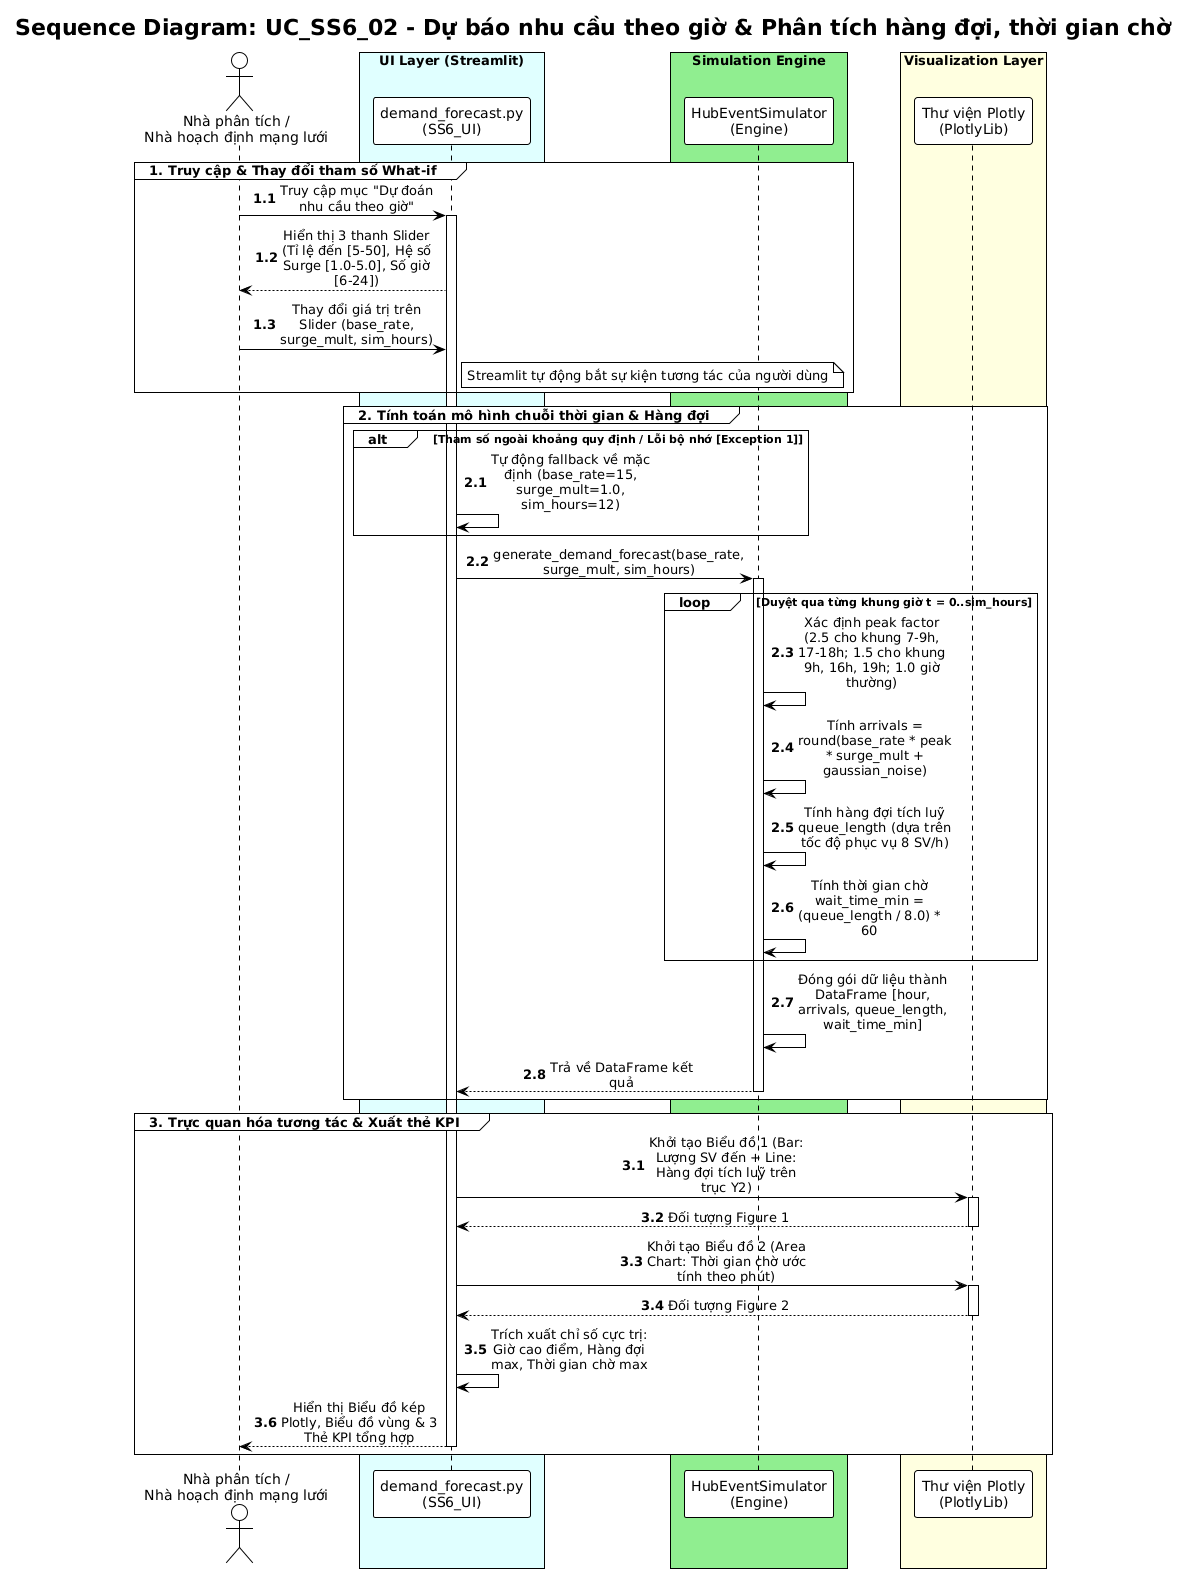

The diagram above was rendered by PlantUML. Its source (embedded in the PNG):
@startuml
!theme plain
skinparam sequenceMessageAlign center
skinparam maxMessageSize 160
skinparam BoxPadding 10

title "Sequence Diagram: UC_SS6_02 - Dự báo nhu cầu theo giờ & Phân tích hàng đợi, thời gian chờ"

actor "Nhà phân tích /\nNhà hoạch định mạng lưới" as Analyst
box "UI Layer (Streamlit)" #LightCyan
participant "demand_forecast.py\n(SS6_UI)" as UI
end box
box "Simulation Engine" #LightGreen
participant "HubEventSimulator\n(Engine)" as Engine
end box
box "Visualization Layer" #LightYellow
participant "Thư viện Plotly\n(PlotlyLib)" as Plotly
end box

autonumber 1.1
group 1. Truy cập & Thay đổi tham số What-if
    Analyst -> UI: Truy cập mục "Dự đoán nhu cầu theo giờ"
    activate UI
    UI --> Analyst: Hiển thị 3 thanh Slider (Tỉ lệ đến [5-50], Hệ số Surge [1.0-5.0], Số giờ [6-24])
    
    Analyst -> UI: Thay đổi giá trị trên Slider (base_rate, surge_mult, sim_hours)
    note right of UI: Streamlit tự động bắt sự kiện tương tác của người dùng
end

autonumber 2.1
group 2. Tính toán mô hình chuỗi thời gian & Hàng đợi
    alt Tham số ngoài khoảng quy định / Lỗi bộ nhớ [Exception 1]
        UI -> UI: Tự động fallback về mặc định (base_rate=15, surge_mult=1.0, sim_hours=12)
    end
    
    UI -> Engine: generate_demand_forecast(base_rate, surge_mult, sim_hours)
    activate Engine
    
    loop Duyệt qua từng khung giờ t = 0..sim_hours
        Engine -> Engine: Xác định peak factor (2.5 cho khung 7-9h, 17-18h; 1.5 cho khung 9h, 16h, 19h; 1.0 giờ thường)
        Engine -> Engine: Tính arrivals = round(base_rate * peak * surge_mult + gaussian_noise)
        Engine -> Engine: Tính hàng đợi tích luỹ queue_length (dựa trên tốc độ phục vụ 8 SV/h)
        Engine -> Engine: Tính thời gian chờ wait_time_min = (queue_length / 8.0) * 60
    end
    
    Engine -> Engine: Đóng gói dữ liệu thành DataFrame [hour, arrivals, queue_length, wait_time_min]
    Engine --> UI: Trả về DataFrame kết quả
    deactivate Engine
end

autonumber 3.1
group 3. Trực quan hóa tương tác & Xuất thẻ KPI
    UI -> Plotly: Khởi tạo Biểu đồ 1 (Bar: Lượng SV đến + Line: Hàng đợi tích luỹ trên trục Y2)
    activate Plotly
    Plotly --> UI: Đối tượng Figure 1
    deactivate Plotly
    
    UI -> Plotly: Khởi tạo Biểu đồ 2 (Area Chart: Thời gian chờ ước tính theo phút)
    activate Plotly
    Plotly --> UI: Đối tượng Figure 2
    deactivate Plotly
    
    UI -> UI: Trích xuất chỉ số cực trị: Giờ cao điểm, Hàng đợi max, Thời gian chờ max
    UI --> Analyst: Hiển thị Biểu đồ kép Plotly, Biểu đồ vùng & 3 Thẻ KPI tổng hợp
    deactivate UI
end
@enduml